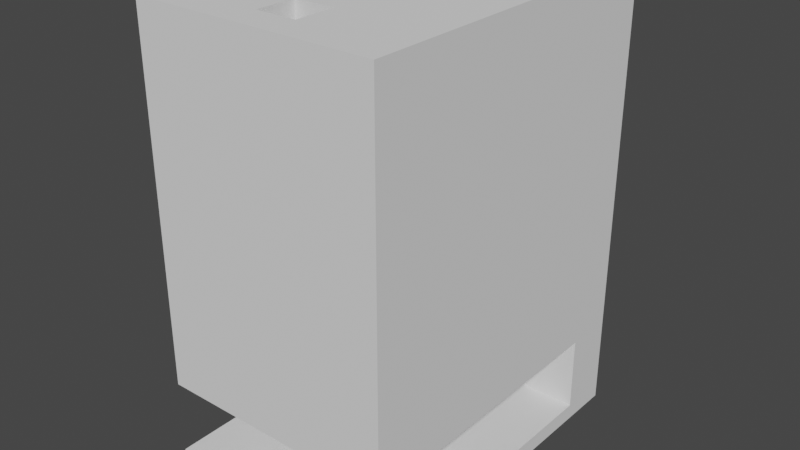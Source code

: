 # Source: toolHolder.blend  (saved by Blender 2.91.10; exported with 4.5.12 LTS)
import bpy
from mathutils import Matrix  # noqa: F401  (used for matrix-valued properties, if any)

bpy.ops.wm.read_factory_settings(use_empty=True)
scene = bpy.context.scene
scene.name = 'Scene'

# ---- collections
col_collection = bpy.data.collections.new('Collection'); scene.collection.children.link(col_collection)

# ---- world
world_world = bpy.data.worlds.new('World'); scene.world = world_world
world_world.use_nodes = True; world_world.node_tree.nodes.clear()
_N = world_world.node_tree.nodes; _L = world_world.node_tree.links
n0 = _N.new('ShaderNodeOutputWorld'); n0.name = 'World Output'; n0.location = (300, 300)
n1 = _N.new('ShaderNodeBackground'); n1.name = 'Background'; n1.location = (10, 300)
n1.inputs[0].default_value = (0.05088, 0.05088, 0.05088, 1.0)
_L.new(n1.outputs[0], n0.inputs[0])
n0.is_active_output = True
world_world.color = (0.05088, 0.05088, 0.05088)
world_world.use_sun_shadow = False
world_world.sun_shadow_jitter_overblur = 0.0

# ---- meshes
me_cube_004 = bpy.data.meshes.new('Cube.004')
me_cube_004.from_pydata([(-0.6643, 0.5281, -0.5444), (-0.6643, 0.8802, -0.5444), (0.6643, 0.5281, -0.5444), (0.6643, 0.8802, -0.5444), (-0.6643, -0.02347, -0.9), (-0.6643, 0.02347, -0.9), (0.6643, -0.02347, -0.9), (0.6643, 0.02347, -0.9), (-0.1661, -0.8215, 0.1222), (-0.1661, -0.5868, 0.1222), (0.1661, -0.8215, 0.1222), (0.1661, -0.5868, 0.1222), (-1.0, -1.0, -1.0), (-1.0, -1.0, 1.0), (-1.0, 1.0, -1.0), (-1.0, 1.0, 1.0), (1.0, -1.0, -1.0), (1.0, -1.0, 1.0), (1.0, 1.0, -1.0), (1.0, 1.0, 1.0), (-0.8487, 0.4793, 1.0), (-0.8487, 0.929, 1.0), (0.8487, 0.929, 1.0), (0.8487, 0.4793, 1.0), (0.8392, 0.4793, 1.0), (-0.4793, 0.4793, 1.0), (-0.6643, -0.02347, 1.0), (-0.6643, 0.02347, 1.0), (-0.6566, 0.02347, 1.0), (0.6643, 0.02347, 1.0), (0.6643, -0.02347, 1.0), (0.02347, -0.02347, 1.0), (-0.1661, -0.8215, 1.0), (-0.1661, -0.5868, 1.0), (0.1661, -0.5868, 1.0), (0.1661, -0.8215, 1.0), (-1.0, -1.0, -1.0), (1.0, -1.0, -1.0), (-1.0, 0.7009, -1.0), (1.0, 0.7009, -1.0), (-1.0, 1.0, -1.5), (-1.0, -1.0, -1.5), (1.0, 1.0, -1.5), (1.0, -1.0, -1.5), (-1.0, -1.0, -1.411), (1.0, -1.0, -1.411), (-1.0, 0.7009, -1.411), (1.0, 0.7009, -1.411)], [], [(12, 13, 15, 14), (18, 19, 17, 16), (16, 17, 13, 12), (44, 45, 47, 46), (0, 1, 21, 20), (1, 3, 22, 21), (22, 3, 2, 23), (23, 2, 0, 20, 25, 24), (1, 0, 2, 3), (26, 4, 5, 27), (27, 5, 7, 29, 28), (7, 6, 30, 29), (6, 4, 26, 31, 30), (5, 4, 6, 7), (32, 8, 9, 33), (33, 9, 11, 34), (11, 10, 35, 34), (10, 8, 32, 35), (9, 8, 10, 11), (15, 13, 17, 19, 22, 23, 24, 29, 30, 31, 34, 35, 32, 33, 26, 27, 28, 25, 20, 21), (29, 24, 25, 28), (22, 19, 15, 21), (34, 31, 26, 33), (44, 46, 38, 14, 40, 41), (18, 42, 40, 14, 15, 19), (16, 12, 36, 37), (46, 47, 39, 38), (45, 44, 41, 43), (37, 36, 38, 39), (40, 42, 43, 41), (45, 43, 42, 18, 39, 47)])
_uv = me_cube_004.uv_layers.new(name='UVMap')
_uv.uv.foreach_set('vector', [0.375, 0.0, 0.625, 0.0, 0.625, 0.25, 0.375, 0.25, 0.375, 0.5, 0.625, 0.5, 0.625, 0.75, 0.375, 0.75, 0.375, 0.75, 0.625, 0.75, 0.625, 1.0, 0.375, 1.0, 0.125, 0.75, 0.375, 0.75, 0.375, 0.75, 0.125, 0.75, 0.375, 0.0, 0.375, 0.25, 0.6232, 0.25, 0.6232, 0.0, 0.375, 0.25, 0.375, 0.5, 0.6232, 0.5, 0.6232, 0.25, 0.6232, 0.5, 0.375, 0.5, 0.375, 0.75, 0.6232, 0.75, 0.6232, 0.75, 0.375, 0.75, 0.375, 1.0, 0.6232, 1.0, 0.6232, 0.9455, 0.6232, 0.7515, 0.125, 0.5, 0.125, 0.75, 0.375, 0.75, 0.375, 0.5, 0.6235, 0.0, 0.375, 0.0, 0.375, 0.25, 0.6235, 0.25, 0.6235, 0.25, 0.375, 0.25, 0.375, 0.5, 0.6235, 0.5, 0.6235, 0.2515, 0.375, 0.5, 0.375, 0.75, 0.6235, 0.75, 0.6235, 0.5, 0.375, 0.75, 0.375, 1.0, 0.6235, 1.0, 0.6235, 0.8706, 0.6235, 0.75, 0.125, 0.5, 0.125, 0.75, 0.375, 0.75, 0.375, 0.5, 0.6219, 0.0, 0.375, 0.0, 0.375, 0.25, 0.6219, 0.25, 0.6219, 0.25, 0.375, 0.25, 0.375, 0.5, 0.6219, 0.5, 0.375, 0.5, 0.375, 0.75, 0.6219, 0.75, 0.6219, 0.5, 0.375, 0.75, 0.375, 1.0, 0.6219, 1.0, 0.6219, 0.75, 0.125, 0.5, 0.125, 0.75, 0.375, 0.75, 0.375, 0.5, 0.875, 0.5, 0.875, 0.75, 0.625, 0.75, 0.625, 0.5, 0.6439, 0.5089, 0.6439, 0.5651, 0.6451, 0.5651, 0.667, 0.6221, 0.667, 0.6279, 0.7471, 0.6279, 0.7292, 0.6983, 0.7292, 0.7277, 0.7708, 0.7277, 0.7708, 0.6983, 0.833, 0.6279, 0.833, 0.6221, 0.8321, 0.6221, 0.8099, 0.5651, 0.8561, 0.5651, 0.8561, 0.5089, 0.667, 0.6221, 0.6451, 0.5651, 0.8099, 0.5651, 0.8321, 0.6221, 0.6439, 0.5089, 0.625, 0.5, 0.875, 0.5, 0.8561, 0.5089, 0.7292, 0.6983, 0.7471, 0.6279, 0.833, 0.6279, 0.7708, 0.6983, 0.125, 0.75, 0.125, 0.75, 0.0, 0.0, 0.375, 0.25, 0.375, 0.25, 0.125, 0.75, 0.375, 0.5, 0.375, 0.5, 0.375, 0.25, 0.375, 0.25, 0.625, 0.25, 0.625, 0.5, 0.375, 0.75, 0.375, 1.0, 0.375, 1.0, 0.375, 0.75, 0.125, 0.75, 0.375, 0.75, 0.0, 0.0, 0.375, 1.0, 0.375, 0.75, 0.125, 0.75, 0.125, 0.75, 0.375, 0.75, 0.375, 0.75, 0.375, 1.0, 0.375, 1.0, 0.375, 0.75, 0.125, 0.5, 0.375, 0.5, 0.375, 0.75, 0.125, 0.75, 0.375, 0.75, 0.375, 0.75, 0.375, 0.5, 0.375, 0.5, 0.0, 0.0, 0.375, 0.75])
me_cube_004.use_remesh_fix_poles = True
me_cube_004.use_remesh_preserve_attributes = False
me_cube_004.use_mirror_vertex_groups = False
me_cube_004.update()

# ---- objects
ob_cube = bpy.data.objects.new('Cube', me_cube_004)

# ---- transforms, parenting, visibility, modifiers, constraints
ob_cube.location = (0.0, 0.0, 0.0)
ob_cube.scale = (30.1, 42.6, 45.0)
ob_cube.lineart.crease_threshold = 0.0

# ---- collection membership
col_collection.objects.link(ob_cube)

# ---- scene / render settings (as saved in the file)
scene.frame_start = 1; scene.frame_end = 250; scene.frame_set(1)
scene.render.engine = 'BLENDER_EEVEE_NEXT'
scene.cycles.use_denoising = False
scene.cycles.samples = 128
scene.cycles.sampling_pattern = 'TABULATED_SOBOL'
scene.cycles.use_adaptive_sampling = False
scene.cycles.use_light_tree = False
scene.view_settings.view_transform = 'Filmic'
bpy.context.view_layer.update()

# ---- added for rendering (the .blend has no active camera and no usable light): camera, sun
cam_auto = bpy.data.cameras.new('AutoCamera')
cam_auto.lens = 50.0
cam_auto.sensor_width = 36.0
cam_auto.clip_end = 2491.36
ob_auto_camera = bpy.data.objects.new('AutoCamera', cam_auto)
scene.collection.objects.link(ob_auto_camera)
ob_auto_camera.location = (141.959, -170.35, 102.319)
ob_auto_camera.rotation_euler = (1.09748, -7.21219e-08, 0.694738)
scene.camera = ob_auto_camera
light_auto_sun = bpy.data.lights.new('AutoSun', 'SUN')
light_auto_sun.energy = 3.0
light_auto_sun.angle = 0.0523599
ob_auto_sun = bpy.data.objects.new('AutoSun', light_auto_sun)
scene.collection.objects.link(ob_auto_sun)
ob_auto_sun.rotation_euler = (0.872665, 0.174533, 0.523599)
bpy.context.view_layer.update()
